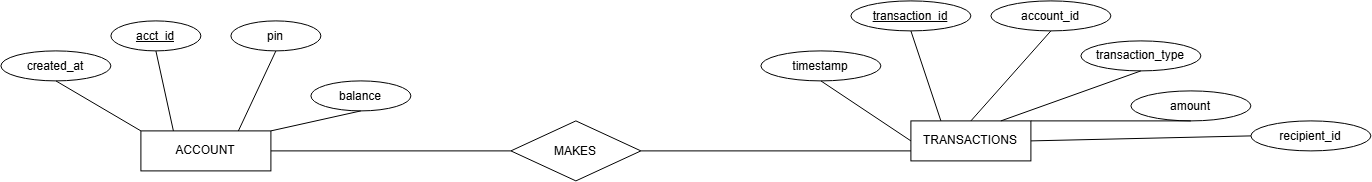

The diagram above was exported from draw.io. Its source (the exported page's mxGraphModel, read from the mxfile embedded in the PNG):
<mxGraphModel dx="1471" dy="753" grid="1" gridSize="10" guides="1" tooltips="1" connect="1" arrows="1" fold="1" page="1" pageScale="1" pageWidth="850" pageHeight="1100" math="0" shadow="0">
  <root>
    <mxCell id="0" />
    <mxCell id="1" parent="0" />
    <mxCell id="QnhXJipBgpQP9OZ_DhfU-1" parent="1" style="rounded=0;whiteSpace=wrap;html=1;" value="ACCOUNT" vertex="1">
      <mxGeometry height="40" width="130" x="320" y="160" as="geometry" />
    </mxCell>
    <mxCell id="QnhXJipBgpQP9OZ_DhfU-2" parent="1" style="ellipse;whiteSpace=wrap;html=1;shapeInside=1;" value="balance" vertex="1">
      <mxGeometry height="30" width="100" x="490" y="110" as="geometry" />
    </mxCell>
    <mxCell id="QnhXJipBgpQP9OZ_DhfU-3" parent="1" style="ellipse;whiteSpace=wrap;html=1;shapeInside=1;" value="pin" vertex="1">
      <mxGeometry height="30" width="90" x="410" y="50" as="geometry" />
    </mxCell>
    <mxCell id="QnhXJipBgpQP9OZ_DhfU-4" parent="1" style="ellipse;whiteSpace=wrap;html=1;shapeInside=1;" value="&lt;u&gt;acct_id&lt;/u&gt;" vertex="1">
      <mxGeometry height="30" width="90" x="290" y="50" as="geometry" />
    </mxCell>
    <mxCell id="QnhXJipBgpQP9OZ_DhfU-5" parent="1" style="ellipse;whiteSpace=wrap;html=1;shapeInside=1;" value="created_at" vertex="1">
      <mxGeometry height="30" width="110" x="180" y="80" as="geometry" />
    </mxCell>
    <mxCell id="QnhXJipBgpQP9OZ_DhfU-6" edge="1" parent="1" source="QnhXJipBgpQP9OZ_DhfU-1" style="endArrow=none;html=1;rounded=0;entryX=0.5;entryY=1;entryDx=0;entryDy=0;exitX=0;exitY=0;exitDx=0;exitDy=0;" target="QnhXJipBgpQP9OZ_DhfU-5" value="">
      <mxGeometry height="50" relative="1" width="50" as="geometry">
        <mxPoint x="400" y="300" as="sourcePoint" />
        <mxPoint x="450" y="250" as="targetPoint" />
      </mxGeometry>
    </mxCell>
    <mxCell id="QnhXJipBgpQP9OZ_DhfU-7" edge="1" parent="1" source="QnhXJipBgpQP9OZ_DhfU-1" style="endArrow=none;html=1;rounded=0;entryX=0.5;entryY=1;entryDx=0;entryDy=0;exitX=0.25;exitY=0;exitDx=0;exitDy=0;" target="QnhXJipBgpQP9OZ_DhfU-4" value="">
      <mxGeometry height="50" relative="1" width="50" as="geometry">
        <mxPoint x="400" y="300" as="sourcePoint" />
        <mxPoint x="450" y="250" as="targetPoint" />
      </mxGeometry>
    </mxCell>
    <mxCell id="QnhXJipBgpQP9OZ_DhfU-8" edge="1" parent="1" source="QnhXJipBgpQP9OZ_DhfU-1" style="endArrow=none;html=1;rounded=0;entryX=0.5;entryY=1;entryDx=0;entryDy=0;exitX=0.75;exitY=0;exitDx=0;exitDy=0;" target="QnhXJipBgpQP9OZ_DhfU-3" value="">
      <mxGeometry height="50" relative="1" width="50" as="geometry">
        <mxPoint x="400" y="300" as="sourcePoint" />
        <mxPoint x="450" y="250" as="targetPoint" />
      </mxGeometry>
    </mxCell>
    <mxCell id="QnhXJipBgpQP9OZ_DhfU-9" edge="1" parent="1" source="QnhXJipBgpQP9OZ_DhfU-1" style="endArrow=none;html=1;rounded=0;entryX=0.5;entryY=1;entryDx=0;entryDy=0;exitX=1;exitY=0;exitDx=0;exitDy=0;" target="QnhXJipBgpQP9OZ_DhfU-2" value="">
      <mxGeometry height="50" relative="1" width="50" as="geometry">
        <mxPoint x="400" y="300" as="sourcePoint" />
        <mxPoint x="450" y="250" as="targetPoint" />
      </mxGeometry>
    </mxCell>
    <mxCell id="QnhXJipBgpQP9OZ_DhfU-10" parent="1" style="rhombus;whiteSpace=wrap;html=1;shapeInside=1;" value="MAKES" vertex="1">
      <mxGeometry height="60" width="130" x="690" y="150" as="geometry" />
    </mxCell>
    <mxCell id="QnhXJipBgpQP9OZ_DhfU-11" edge="1" parent="1" source="QnhXJipBgpQP9OZ_DhfU-1" style="endArrow=none;html=1;rounded=0;exitX=1;exitY=0.5;exitDx=0;exitDy=0;entryX=0;entryY=0.5;entryDx=0;entryDy=0;" target="QnhXJipBgpQP9OZ_DhfU-10" value="">
      <mxGeometry height="50" relative="1" width="50" as="geometry">
        <mxPoint x="750" y="260" as="sourcePoint" />
        <mxPoint x="800" y="210" as="targetPoint" />
      </mxGeometry>
    </mxCell>
    <mxCell id="QnhXJipBgpQP9OZ_DhfU-12" parent="1" style="rounded=0;whiteSpace=wrap;html=1;" value="TRANSACTIONS" vertex="1">
      <mxGeometry height="40" width="120" x="1090" y="150" as="geometry" />
    </mxCell>
    <mxCell id="QnhXJipBgpQP9OZ_DhfU-13" parent="1" style="ellipse;whiteSpace=wrap;html=1;shapeInside=1;" value="recipient_id" vertex="1">
      <mxGeometry height="30" width="120" x="1430" y="150" as="geometry" />
    </mxCell>
    <mxCell id="QnhXJipBgpQP9OZ_DhfU-14" parent="1" style="ellipse;whiteSpace=wrap;html=1;shapeInside=1;" value="amount" vertex="1">
      <mxGeometry height="30" width="120" x="1310" y="120" as="geometry" />
    </mxCell>
    <mxCell id="QnhXJipBgpQP9OZ_DhfU-15" parent="1" style="ellipse;whiteSpace=wrap;html=1;shapeInside=1;" value="transaction_type" vertex="1">
      <mxGeometry height="30" width="120" x="1260" y="70" as="geometry" />
    </mxCell>
    <mxCell id="QnhXJipBgpQP9OZ_DhfU-16" parent="1" style="ellipse;whiteSpace=wrap;html=1;shapeInside=1;" value="account_id" vertex="1">
      <mxGeometry height="30" width="120" x="1170" y="30" as="geometry" />
    </mxCell>
    <mxCell id="QnhXJipBgpQP9OZ_DhfU-17" parent="1" style="ellipse;whiteSpace=wrap;html=1;shapeInside=1;" value="&lt;u&gt;transaction_id&lt;/u&gt;" vertex="1">
      <mxGeometry height="30" width="120" x="1030" y="30" as="geometry" />
    </mxCell>
    <mxCell id="QnhXJipBgpQP9OZ_DhfU-18" parent="1" style="ellipse;whiteSpace=wrap;html=1;shapeInside=1;" value="timestamp" vertex="1">
      <mxGeometry height="30" width="120" x="940" y="80" as="geometry" />
    </mxCell>
    <mxCell id="QnhXJipBgpQP9OZ_DhfU-19" edge="1" parent="1" source="QnhXJipBgpQP9OZ_DhfU-12" style="endArrow=none;html=1;rounded=0;entryX=0.5;entryY=1;entryDx=0;entryDy=0;exitX=0;exitY=0.5;exitDx=0;exitDy=0;" target="QnhXJipBgpQP9OZ_DhfU-18" value="">
      <mxGeometry height="50" relative="1" width="50" as="geometry">
        <mxPoint x="1110" y="330" as="sourcePoint" />
        <mxPoint x="1160" y="280" as="targetPoint" />
      </mxGeometry>
    </mxCell>
    <mxCell id="QnhXJipBgpQP9OZ_DhfU-20" edge="1" parent="1" source="QnhXJipBgpQP9OZ_DhfU-12" style="endArrow=none;html=1;rounded=0;entryX=0.5;entryY=1;entryDx=0;entryDy=0;exitX=0.25;exitY=0;exitDx=0;exitDy=0;" target="QnhXJipBgpQP9OZ_DhfU-17" value="">
      <mxGeometry height="50" relative="1" width="50" as="geometry">
        <mxPoint x="1110" y="330" as="sourcePoint" />
        <mxPoint x="1160" y="280" as="targetPoint" />
      </mxGeometry>
    </mxCell>
    <mxCell id="QnhXJipBgpQP9OZ_DhfU-21" edge="1" parent="1" source="QnhXJipBgpQP9OZ_DhfU-12" style="endArrow=none;html=1;rounded=0;entryX=0.5;entryY=1;entryDx=0;entryDy=0;exitX=0.5;exitY=0;exitDx=0;exitDy=0;" target="QnhXJipBgpQP9OZ_DhfU-16" value="">
      <mxGeometry height="50" relative="1" width="50" as="geometry">
        <mxPoint x="1110" y="330" as="sourcePoint" />
        <mxPoint x="1160" y="280" as="targetPoint" />
      </mxGeometry>
    </mxCell>
    <mxCell id="QnhXJipBgpQP9OZ_DhfU-22" edge="1" parent="1" source="QnhXJipBgpQP9OZ_DhfU-12" style="endArrow=none;html=1;rounded=0;entryX=0.5;entryY=1;entryDx=0;entryDy=0;exitX=0.75;exitY=0;exitDx=0;exitDy=0;" target="QnhXJipBgpQP9OZ_DhfU-15" value="">
      <mxGeometry height="50" relative="1" width="50" as="geometry">
        <mxPoint x="1110" y="330" as="sourcePoint" />
        <mxPoint x="1160" y="280" as="targetPoint" />
      </mxGeometry>
    </mxCell>
    <mxCell id="QnhXJipBgpQP9OZ_DhfU-23" edge="1" parent="1" source="QnhXJipBgpQP9OZ_DhfU-12" style="endArrow=none;html=1;rounded=0;entryX=0.5;entryY=1;entryDx=0;entryDy=0;exitX=1;exitY=0;exitDx=0;exitDy=0;" target="QnhXJipBgpQP9OZ_DhfU-14" value="">
      <mxGeometry height="50" relative="1" width="50" as="geometry">
        <mxPoint x="1110" y="330" as="sourcePoint" />
        <mxPoint x="1160" y="280" as="targetPoint" />
      </mxGeometry>
    </mxCell>
    <mxCell id="QnhXJipBgpQP9OZ_DhfU-24" edge="1" parent="1" source="QnhXJipBgpQP9OZ_DhfU-12" style="endArrow=none;html=1;rounded=0;entryX=0;entryY=0.5;entryDx=0;entryDy=0;exitX=1;exitY=0.5;exitDx=0;exitDy=0;" target="QnhXJipBgpQP9OZ_DhfU-13" value="">
      <mxGeometry height="50" relative="1" width="50" as="geometry">
        <mxPoint x="1110" y="330" as="sourcePoint" />
        <mxPoint x="1160" y="280" as="targetPoint" />
      </mxGeometry>
    </mxCell>
    <mxCell id="QnhXJipBgpQP9OZ_DhfU-25" edge="1" parent="1" source="QnhXJipBgpQP9OZ_DhfU-10" style="endArrow=none;html=1;rounded=0;exitX=1;exitY=0.5;exitDx=0;exitDy=0;entryX=0;entryY=0.75;entryDx=0;entryDy=0;" target="QnhXJipBgpQP9OZ_DhfU-12" value="">
      <mxGeometry height="50" relative="1" width="50" as="geometry">
        <mxPoint x="1110" y="330" as="sourcePoint" />
        <mxPoint x="1160" y="280" as="targetPoint" />
      </mxGeometry>
    </mxCell>
  </root>
</mxGraphModel>